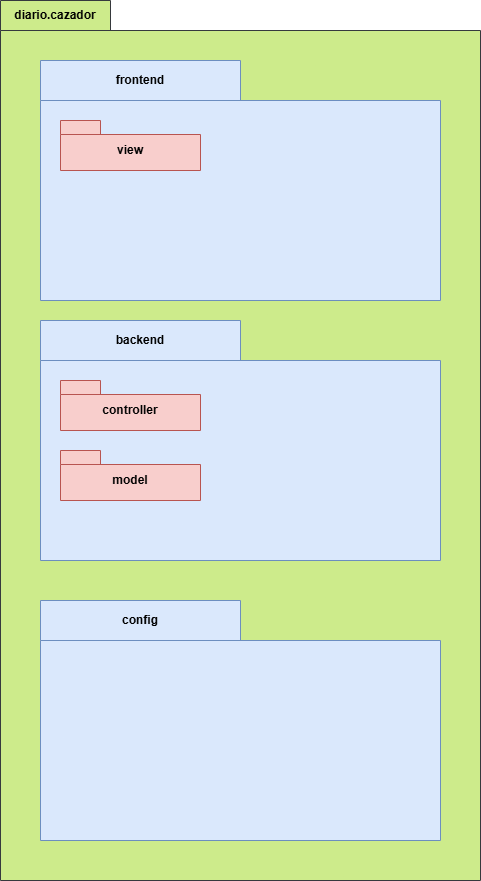

The diagram above was exported from draw.io. Its source (the exported page's mxGraphModel, read from the mxfile embedded in the PNG):
<mxGraphModel dx="2074" dy="2307" grid="1" gridSize="10" guides="1" tooltips="1" connect="1" arrows="1" fold="1" page="1" pageScale="1" pageWidth="827" pageHeight="1169" math="0" shadow="0">
  <root>
    <mxCell id="0" />
    <mxCell id="1" parent="0" />
    <mxCell id="IrvZagCiQS0uMGtBASzg-42" value="diario.cazador" style="shape=folder;fontStyle=1;tabWidth=110;tabHeight=30;tabPosition=left;html=1;boundedLbl=1;labelInHeader=1;container=1;collapsible=0;recursiveResize=0;whiteSpace=wrap;fillColor=#cdeb8b;strokeColor=#36393d;" parent="1" vertex="1">
      <mxGeometry x="200" y="-60" width="480" height="880" as="geometry" />
    </mxCell>
    <mxCell id="IrvZagCiQS0uMGtBASzg-33" value="frontend" style="shape=folder;fontStyle=1;tabWidth=200;tabHeight=40;tabPosition=left;html=1;boundedLbl=1;labelInHeader=1;container=1;collapsible=0;recursiveResize=0;whiteSpace=wrap;fillColor=#dae8fc;strokeColor=#6c8ebf;" parent="IrvZagCiQS0uMGtBASzg-42" vertex="1">
      <mxGeometry x="40" y="60" width="400" height="240" as="geometry" />
    </mxCell>
    <mxCell id="IrvZagCiQS0uMGtBASzg-37" value="view" style="shape=folder;fontStyle=1;spacingTop=10;tabWidth=40;tabHeight=14;tabPosition=left;html=1;whiteSpace=wrap;fillColor=#f8cecc;strokeColor=#b85450;" parent="IrvZagCiQS0uMGtBASzg-33" vertex="1">
      <mxGeometry x="20" y="60" width="140" height="50" as="geometry" />
    </mxCell>
    <mxCell id="IrvZagCiQS0uMGtBASzg-35" value="backend" style="shape=folder;fontStyle=1;tabWidth=200;tabHeight=40;tabPosition=left;html=1;boundedLbl=1;labelInHeader=1;container=1;collapsible=0;recursiveResize=0;whiteSpace=wrap;fillColor=#dae8fc;strokeColor=#6c8ebf;" parent="IrvZagCiQS0uMGtBASzg-42" vertex="1">
      <mxGeometry x="40" y="320" width="400" height="240" as="geometry" />
    </mxCell>
    <mxCell id="IrvZagCiQS0uMGtBASzg-38" value="controller" style="shape=folder;fontStyle=1;spacingTop=10;tabWidth=40;tabHeight=14;tabPosition=left;html=1;whiteSpace=wrap;fillColor=#f8cecc;strokeColor=#b85450;" parent="IrvZagCiQS0uMGtBASzg-35" vertex="1">
      <mxGeometry x="20" y="60" width="140" height="50" as="geometry" />
    </mxCell>
    <mxCell id="IrvZagCiQS0uMGtBASzg-39" value="model" style="shape=folder;fontStyle=1;spacingTop=10;tabWidth=40;tabHeight=14;tabPosition=left;html=1;whiteSpace=wrap;fillColor=#f8cecc;strokeColor=#b85450;" parent="IrvZagCiQS0uMGtBASzg-35" vertex="1">
      <mxGeometry x="20" y="130" width="140" height="50" as="geometry" />
    </mxCell>
    <mxCell id="IrvZagCiQS0uMGtBASzg-36" value="config" style="shape=folder;fontStyle=1;tabWidth=200;tabHeight=40;tabPosition=left;html=1;boundedLbl=1;labelInHeader=1;container=1;collapsible=0;recursiveResize=0;whiteSpace=wrap;fillColor=#dae8fc;strokeColor=#6c8ebf;" parent="IrvZagCiQS0uMGtBASzg-42" vertex="1">
      <mxGeometry x="40" y="600" width="400" height="240" as="geometry" />
    </mxCell>
  </root>
</mxGraphModel>